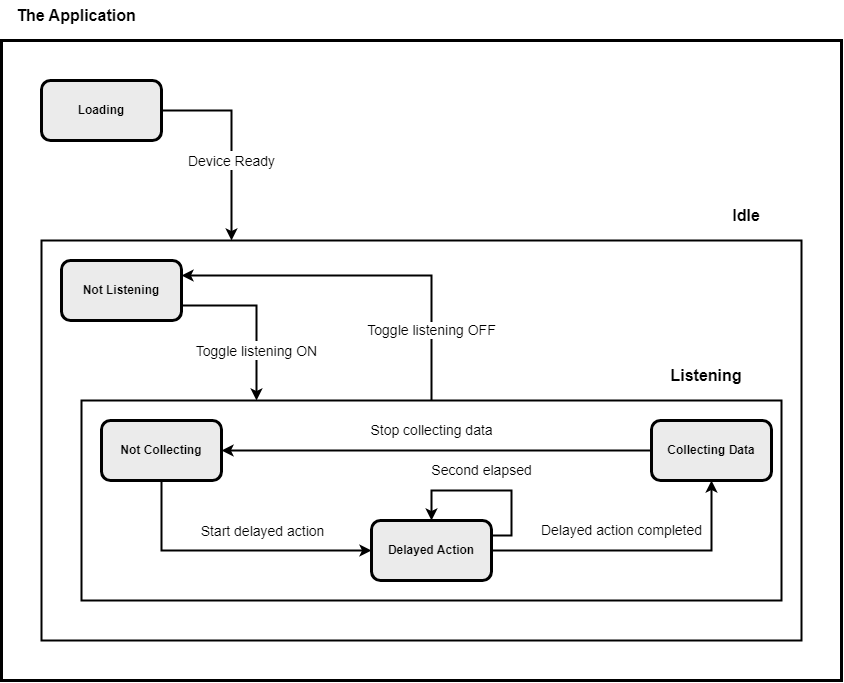

The diagram above was exported from draw.io. Its source (the exported page's mxGraphModel, read from the mxfile embedded in the PNG):
<mxGraphModel dx="1167" dy="643" grid="1" gridSize="10" guides="1" tooltips="1" connect="1" arrows="1" fold="1" page="1" pageScale="1" pageWidth="1500" pageHeight="1654" math="0" shadow="0">
  <root>
    <mxCell id="0" />
    <mxCell id="1" parent="0" />
    <mxCell id="tcXPOXPXftX-BlLUoRoc-6" value="" style="rounded=0;whiteSpace=wrap;html=1;fillColor=none;strokeWidth=3;" vertex="1" parent="1">
      <mxGeometry x="120" y="120" width="840" height="640" as="geometry" />
    </mxCell>
    <mxCell id="tcXPOXPXftX-BlLUoRoc-13" value="" style="rounded=0;whiteSpace=wrap;html=1;fillColor=none;strokeWidth=2;" vertex="1" parent="1">
      <mxGeometry x="160" y="320" width="760" height="400" as="geometry" />
    </mxCell>
    <mxCell id="tcXPOXPXftX-BlLUoRoc-11" value="" style="rounded=0;whiteSpace=wrap;html=1;fillColor=none;strokeWidth=2;" vertex="1" parent="1">
      <mxGeometry x="200" y="480" width="700" height="200" as="geometry" />
    </mxCell>
    <mxCell id="tcXPOXPXftX-BlLUoRoc-17" value="&lt;font style=&quot;font-size: 14px;&quot;&gt;Device Ready&lt;/font&gt;" style="edgeStyle=orthogonalEdgeStyle;rounded=0;orthogonalLoop=1;jettySize=auto;html=1;entryX=0.25;entryY=0;entryDx=0;entryDy=0;fontSize=16;exitX=1;exitY=0.5;exitDx=0;exitDy=0;strokeWidth=2;" edge="1" parent="1" source="tcXPOXPXftX-BlLUoRoc-1" target="tcXPOXPXftX-BlLUoRoc-13">
      <mxGeometry x="0.2" relative="1" as="geometry">
        <mxPoint as="offset" />
      </mxGeometry>
    </mxCell>
    <mxCell id="tcXPOXPXftX-BlLUoRoc-1" value="&lt;b&gt;Loading&lt;/b&gt;" style="rounded=1;whiteSpace=wrap;html=1;strokeWidth=3;fillColor=#EBEBEB;" vertex="1" parent="1">
      <mxGeometry x="160" y="160" width="120" height="60" as="geometry" />
    </mxCell>
    <mxCell id="tcXPOXPXftX-BlLUoRoc-24" value="Delayed action completed" style="edgeStyle=orthogonalEdgeStyle;rounded=0;orthogonalLoop=1;jettySize=auto;html=1;entryX=0.5;entryY=1;entryDx=0;entryDy=0;strokeWidth=2;fontSize=14;startArrow=none;startFill=0;endArrow=classic;endFill=1;" edge="1" parent="1" source="tcXPOXPXftX-BlLUoRoc-4" target="tcXPOXPXftX-BlLUoRoc-5">
      <mxGeometry x="-0.1034" y="20" relative="1" as="geometry">
        <mxPoint as="offset" />
      </mxGeometry>
    </mxCell>
    <mxCell id="tcXPOXPXftX-BlLUoRoc-4" value="&lt;b&gt;Delayed Action&lt;/b&gt;" style="rounded=1;whiteSpace=wrap;html=1;strokeWidth=3;fillColor=#EBEBEB;" vertex="1" parent="1">
      <mxGeometry x="490" y="600" width="120" height="60" as="geometry" />
    </mxCell>
    <mxCell id="tcXPOXPXftX-BlLUoRoc-20" value="Stop collecting data" style="edgeStyle=orthogonalEdgeStyle;rounded=0;orthogonalLoop=1;jettySize=auto;html=1;entryX=1;entryY=0.5;entryDx=0;entryDy=0;strokeWidth=2;fontSize=14;startArrow=none;startFill=0;endArrow=classic;endFill=1;" edge="1" parent="1" source="tcXPOXPXftX-BlLUoRoc-5" target="tcXPOXPXftX-BlLUoRoc-15">
      <mxGeometry x="0.0233" y="-20" relative="1" as="geometry">
        <mxPoint as="offset" />
      </mxGeometry>
    </mxCell>
    <mxCell id="tcXPOXPXftX-BlLUoRoc-5" value="&lt;b&gt;Collecting Data&lt;/b&gt;" style="rounded=1;whiteSpace=wrap;html=1;strokeWidth=3;fillColor=#EBEBEB;" vertex="1" parent="1">
      <mxGeometry x="770" y="500" width="120" height="60" as="geometry" />
    </mxCell>
    <mxCell id="tcXPOXPXftX-BlLUoRoc-7" value="&lt;font style=&quot;font-size: 16px;&quot;&gt;The Application&lt;/font&gt;" style="text;html=1;strokeColor=none;fillColor=none;align=center;verticalAlign=middle;whiteSpace=wrap;rounded=0;fontStyle=1;fontSize=16;" vertex="1" parent="1">
      <mxGeometry x="120" y="80" width="150" height="30" as="geometry" />
    </mxCell>
    <mxCell id="tcXPOXPXftX-BlLUoRoc-12" value="&lt;font style=&quot;font-size: 16px;&quot;&gt;Idle&lt;/font&gt;" style="text;html=1;strokeColor=none;fillColor=none;align=center;verticalAlign=middle;whiteSpace=wrap;rounded=0;fontStyle=1;fontSize=16;" vertex="1" parent="1">
      <mxGeometry x="810" y="280" width="110" height="30" as="geometry" />
    </mxCell>
    <mxCell id="tcXPOXPXftX-BlLUoRoc-18" value="&lt;font style=&quot;font-size: 14px;&quot;&gt;Toggle listening ON&lt;/font&gt;" style="edgeStyle=orthogonalEdgeStyle;rounded=0;orthogonalLoop=1;jettySize=auto;html=1;entryX=0.25;entryY=0;entryDx=0;entryDy=0;strokeWidth=2;fontSize=16;exitX=1;exitY=0.75;exitDx=0;exitDy=0;" edge="1" parent="1" source="tcXPOXPXftX-BlLUoRoc-14" target="tcXPOXPXftX-BlLUoRoc-11">
      <mxGeometry x="0.4118" relative="1" as="geometry">
        <mxPoint as="offset" />
      </mxGeometry>
    </mxCell>
    <mxCell id="tcXPOXPXftX-BlLUoRoc-19" value="Toggle listening OFF" style="edgeStyle=orthogonalEdgeStyle;rounded=0;orthogonalLoop=1;jettySize=auto;html=1;entryX=0.5;entryY=0;entryDx=0;entryDy=0;strokeWidth=2;fontSize=14;exitX=1;exitY=0.25;exitDx=0;exitDy=0;startArrow=classic;startFill=1;endArrow=none;endFill=0;" edge="1" parent="1" source="tcXPOXPXftX-BlLUoRoc-14" target="tcXPOXPXftX-BlLUoRoc-11">
      <mxGeometry x="0.6267" relative="1" as="geometry">
        <mxPoint y="-1" as="offset" />
      </mxGeometry>
    </mxCell>
    <mxCell id="tcXPOXPXftX-BlLUoRoc-14" value="&lt;b&gt;Not Listening&lt;/b&gt;" style="rounded=1;whiteSpace=wrap;html=1;strokeWidth=3;fillColor=#EBEBEB;" vertex="1" parent="1">
      <mxGeometry x="180" y="340" width="120" height="60" as="geometry" />
    </mxCell>
    <mxCell id="tcXPOXPXftX-BlLUoRoc-23" style="edgeStyle=orthogonalEdgeStyle;rounded=0;orthogonalLoop=1;jettySize=auto;html=1;entryX=0;entryY=0.5;entryDx=0;entryDy=0;strokeWidth=2;fontSize=14;startArrow=none;startFill=0;endArrow=classic;endFill=1;exitX=0.5;exitY=1;exitDx=0;exitDy=0;" edge="1" parent="1" source="tcXPOXPXftX-BlLUoRoc-15" target="tcXPOXPXftX-BlLUoRoc-4">
      <mxGeometry relative="1" as="geometry" />
    </mxCell>
    <mxCell id="tcXPOXPXftX-BlLUoRoc-25" value="Start delayed action" style="edgeLabel;html=1;align=center;verticalAlign=middle;resizable=0;points=[];fontSize=14;" vertex="1" connectable="0" parent="tcXPOXPXftX-BlLUoRoc-23">
      <mxGeometry x="-0.0595" y="-1" relative="1" as="geometry">
        <mxPoint x="38" y="-21" as="offset" />
      </mxGeometry>
    </mxCell>
    <mxCell id="tcXPOXPXftX-BlLUoRoc-15" value="&lt;b&gt;Not Collecting&lt;/b&gt;" style="rounded=1;whiteSpace=wrap;html=1;strokeWidth=3;fillColor=#EBEBEB;" vertex="1" parent="1">
      <mxGeometry x="220" y="500" width="120" height="60" as="geometry" />
    </mxCell>
    <mxCell id="tcXPOXPXftX-BlLUoRoc-16" value="&lt;font style=&quot;font-size: 16px;&quot;&gt;Listening&lt;/font&gt;" style="text;html=1;strokeColor=none;fillColor=none;align=center;verticalAlign=middle;whiteSpace=wrap;rounded=0;fontStyle=1;fontSize=16;" vertex="1" parent="1">
      <mxGeometry x="750" y="440" width="150" height="30" as="geometry" />
    </mxCell>
    <mxCell id="tcXPOXPXftX-BlLUoRoc-22" value="Second elapsed" style="edgeStyle=orthogonalEdgeStyle;rounded=0;orthogonalLoop=1;jettySize=auto;html=1;entryX=1;entryY=0.25;entryDx=0;entryDy=0;strokeWidth=2;fontSize=14;startArrow=classic;startFill=1;endArrow=none;endFill=0;" edge="1" parent="1" source="tcXPOXPXftX-BlLUoRoc-4" target="tcXPOXPXftX-BlLUoRoc-4">
      <mxGeometry x="-0.0857" y="20" relative="1" as="geometry">
        <Array as="points">
          <mxPoint x="550" y="570" />
          <mxPoint x="630" y="570" />
          <mxPoint x="630" y="615" />
        </Array>
        <mxPoint as="offset" />
      </mxGeometry>
    </mxCell>
  </root>
</mxGraphModel>